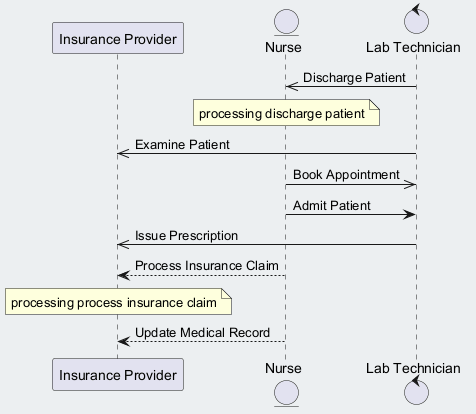

The diagram above was rendered by PlantUML. Its source (embedded in the PNG):
@startuml
skinparam backgroundColor #ECEFF1
skinparam classBackgroundColor #FFFFFF
skinparam classBorderColor #455A64
participant "Insurance Provider" as IP
entity "Nurse" as N
control "Lab Technician" as LT
LT ->> N : Discharge Patient
note over N : processing discharge patient
LT ->> IP : Examine Patient
N ->> LT : Book Appointment
N -> LT : Admit Patient
LT ->> IP : Issue Prescription
N --> IP : Process Insurance Claim
note over IP : processing process insurance claim
N --> IP : Update Medical Record
@enduml